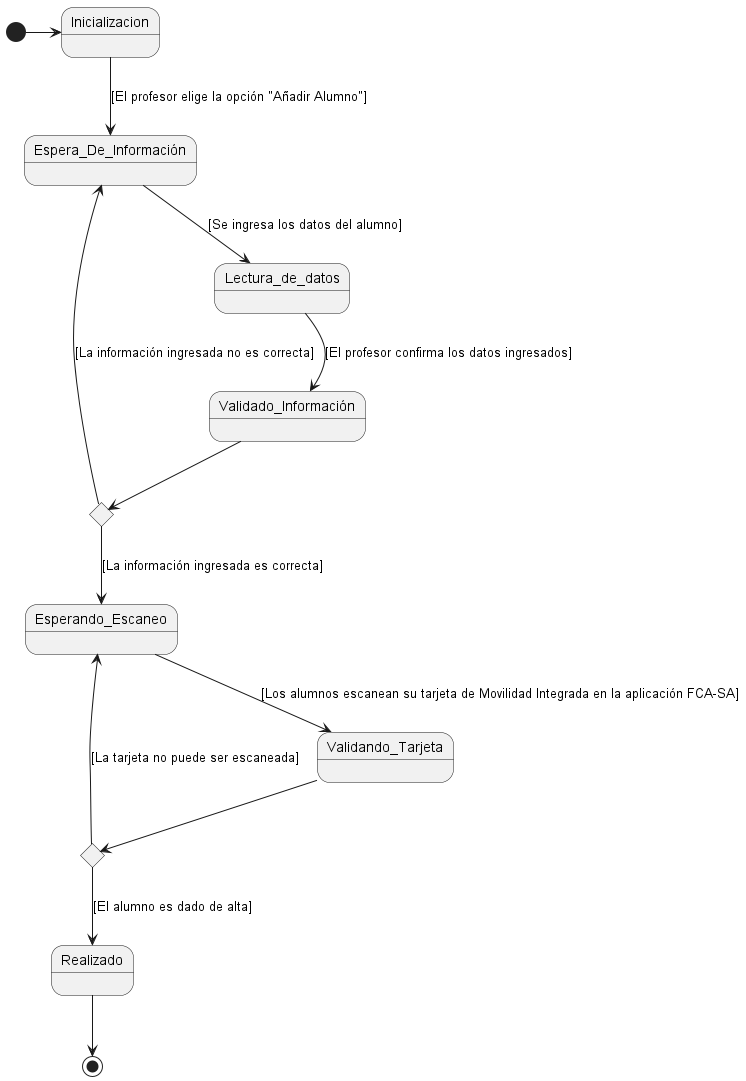

The diagram above was rendered by PlantUML. Its source (embedded in the PNG):
@startuml DE_002

state c <<choice>>
state c1 <<choice>>

[*] -> Inicializacion
Inicializacion --> Espera_De_Información : [El profesor elige la opción "Añadir Alumno"]
Espera_De_Información --> Lectura_de_datos : [Se ingresa los datos del alumno]
Lectura_de_datos --> Validado_Información : [El profesor confirma los datos ingresados]

Validado_Información --> c
c --> Espera_De_Información : [La información ingresada no es correcta]

c --> Esperando_Escaneo : [La información ingresada es correcta]
Esperando_Escaneo --> Validando_Tarjeta : [Los alumnos escanean su tarjeta de Movilidad Integrada en la aplicación FCA-SA]
Validando_Tarjeta --> c1
c1 --> Esperando_Escaneo : [La tarjeta no puede ser escaneada]
c1 --> Realizado : [El alumno es dado de alta]
Realizado --> [*]

@enduml